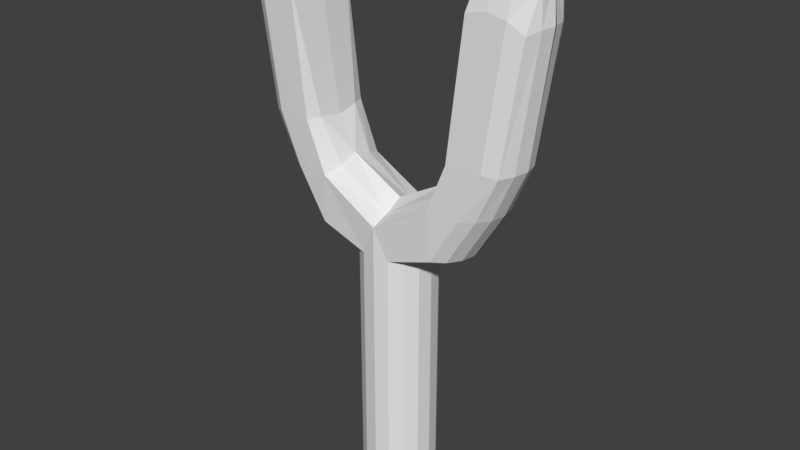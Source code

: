 # Source: slingshot.blend  (saved by Blender 2.78.0; exported with 4.5.12 LTS)
import bpy
from mathutils import Matrix  # noqa: F401  (used for matrix-valued properties, if any)

bpy.ops.wm.read_factory_settings(use_empty=True)
scene = bpy.context.scene
scene.name = 'Scene'

# ---- collections
col_collection_1 = bpy.data.collections.new('Collection 1'); scene.collection.children.link(col_collection_1)

# ---- world
world_world = bpy.data.worlds.new('World'); scene.world = world_world
world_world.color = (0.05088, 0.05088, 0.05088)
world_world.use_sun_shadow = False
world_world.sun_shadow_jitter_overblur = 0.0
world_world.cycles.sampling_method = 'MANUAL'

# ---- meshes
me_cylinder_001 = bpy.data.meshes.new('Cylinder.001')
me_cylinder_001.from_pydata([(0.1103, -2.328e-08, 0.000768), (0.1103, -2.328e-08, 0.6276), (0.1019, -0.04221, 0.000768), (0.1019, -0.04221, 0.6276), (0.07799, -0.07799, 0.000768), (0.07799, -0.07799, 0.6276), (0.04221, -0.1019, 0.000768), (0.04221, -0.1019, 0.6276), (1.006e-07, -0.1103, 0.000768), (1.006e-07, -0.1103, 0.6276), (0.1824, -0.1019, 0.7948), (0.2182, -0.07799, 0.7948), (0.2421, -0.04221, 0.7948), (0.2505, -2.375e-08, 0.7948), (0.1103, -2.328e-08, 0.7466), (0.1019, -0.04221, 0.7466), (0.07799, -0.07799, 0.7466), (0.04221, -0.1019, 0.7466), (1.304e-07, -0.1103, 0.7466), (0.3368, -2.328e-08, 0.9366), (0.3284, -0.04221, 0.9366), (0.3045, -0.07799, 0.9366), (0.2687, -0.1019, 0.9366), (-1.258e-05, -0.1103, 0.8377), (0.1726, -0.1071, 0.9366), (0.4398, -2.328e-08, 1.556), (0.4365, -0.04221, 1.547), (0.4224, -0.06126, 1.518), (0.3935, -0.08517, 1.559), (0.2959, -0.09039, 1.541), (0.2288, -0.1045, 0.9366), (0.3458, -0.08778, 1.574), (-0.00298, -2.98e-08, 0.8858), (0.1576, -6.972e-05, 0.9744), (0.2974, -6.972e-05, 1.581), (0.3935, -1.49e-08, 1.599), (0.3466, -3.486e-05, 1.604), (9.237e-08, -0.001571, 0.000768), (-0.002973, -0.05387, 0.8563), (0.1568, -0.05679, 0.9551), (0.3667, -0.07799, 1.071), (0.3309, -0.1019, 1.081), (0.2308, -0.1071, 1.081), (0.399, -2.328e-08, 1.076), (0.389, -0.04221, 1.074), (0.287, -0.1045, 1.084), (0.2165, -0.06815, 1.082), (0.2116, -6.972e-05, 1.071), (0.4221, -0.07799, 1.432), (0.3328, -0.1045, 1.479), (0.3864, -0.1019, 1.466), (0.2765, -0.1071, 1.466), (0.4499, -0.001768, 1.445), (0.4406, -0.04221, 1.442), (0.2756, -0.08615, 1.468), (0.2724, -6.972e-05, 1.475)], [], [(0, 1, 3, 2), (2, 3, 5, 4), (4, 5, 7, 6), (6, 7, 9, 8), (7, 5, 16, 17), (3, 1, 14, 15), (9, 7, 17, 18), (5, 3, 15, 16), (50, 48, 27, 28), (12, 13, 19, 20), (11, 12, 20, 21), (10, 11, 21, 22), (24, 10, 22, 30), (49, 50, 28, 31), (36, 34, 29, 31), (17, 10, 24, 23), (33, 39, 46, 47), (15, 14, 13, 12), (16, 15, 12, 11), (53, 52, 25, 26), (17, 16, 11, 10), (48, 53, 26, 27), (18, 17, 23), (25, 35, 28, 27, 26), (35, 36, 31, 28), (51, 49, 31, 29), (24, 39, 38, 23), (37, 0, 2, 4, 6, 8), (38, 39, 33, 32), (29, 54, 51), (24, 30, 45, 42), (21, 20, 44, 40), (20, 19, 43, 44), (30, 22, 41, 45), (22, 21, 40, 41), (42, 46, 39, 24), (47, 46, 54, 55), (42, 45, 49, 51), (40, 44, 53, 48), (44, 43, 52, 53), (45, 41, 50, 49), (41, 40, 48, 50), (51, 54, 46, 42), (55, 54, 29, 34)])
me_cylinder_001.use_remesh_preserve_volume = False
me_cylinder_001.use_remesh_preserve_attributes = False
me_cylinder_001.use_mirror_vertex_groups = False
me_cylinder_001.update()

# ---- objects
ob_slingshot = bpy.data.objects.new('slingshot', me_cylinder_001)

# ---- transforms, parenting, visibility, modifiers, constraints
ob_slingshot.location = (0.0, 0.0, 0.0)
ob_slingshot.lineart.crease_threshold = 0.0
_m = ob_slingshot.modifiers.new('Mirror', 'MIRROR')
_m.use_axis = (True, True, False)

# ---- collection membership
col_collection_1.objects.link(ob_slingshot)

# ---- scene / render settings (as saved in the file)
scene.frame_start = 1; scene.frame_end = 250; scene.frame_set(1)
scene.render.engine = 'BLENDER_EEVEE_NEXT'
scene.render.resolution_percentage = 50
scene.render.dither_intensity = 0.0
scene.cycles.use_denoising = False
scene.cycles.samples = 128
scene.cycles.sampling_pattern = 'TABULATED_SOBOL'
scene.cycles.light_sampling_threshold = 0.0
scene.cycles.use_adaptive_sampling = False
scene.cycles.use_light_tree = False
scene.cycles.blur_glossy = 0.0
scene.cycles.sample_clamp_indirect = 0.0
scene.view_settings.view_transform = 'Standard'
bpy.context.view_layer.update()

# ---- added for rendering (the .blend has no active camera and no usable light): camera, sun
cam_auto = bpy.data.cameras.new('AutoCamera')
cam_auto.lens = 50.0
cam_auto.sensor_width = 36.0
cam_auto.clip_end = 1000.0
ob_auto_camera = bpy.data.objects.new('AutoCamera', cam_auto)
scene.collection.objects.link(ob_auto_camera)
ob_auto_camera.location = (1.71316, -2.0558, 2.17291)
ob_auto_camera.rotation_euler = (1.09748, -7.21219e-08, 0.694738)
scene.camera = ob_auto_camera
light_auto_sun = bpy.data.lights.new('AutoSun', 'SUN')
light_auto_sun.energy = 3.0
light_auto_sun.angle = 0.0523599
ob_auto_sun = bpy.data.objects.new('AutoSun', light_auto_sun)
scene.collection.objects.link(ob_auto_sun)
ob_auto_sun.rotation_euler = (0.872665, 0.174533, 0.523599)
bpy.context.view_layer.update()
